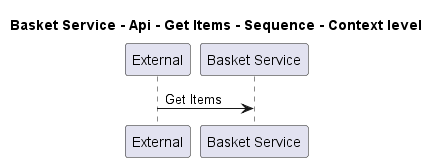

The diagram above was rendered by PlantUML. Its source (embedded in the PNG):
@startuml
!pragma layout smetana

title Basket Service - Api - Get Items - Sequence - Context level

participant "External" as C4InterFlow.SoftwareSystems.ExternalSystem
participant "Basket Service" as ECommercePlatform.SoftwareSystems.BasketService

C4InterFlow.SoftwareSystems.ExternalSystem -> ECommercePlatform.SoftwareSystems.BasketService : Get Items


@enduml